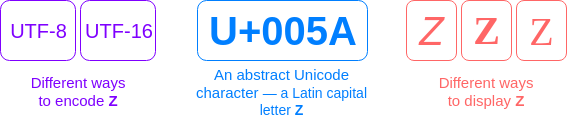

The diagram above was exported from draw.io. Its source (the exported page's mxGraphModel, read from the mxfile embedded in the PNG):
<mxGraphModel dx="825" dy="383" grid="1" gridSize="10" guides="1" tooltips="1" connect="1" arrows="1" fold="1" page="1" pageScale="1" pageWidth="850" pageHeight="1100" math="0" shadow="0">
  <root>
    <mxCell id="0" />
    <mxCell id="1" parent="0" />
    <mxCell id="l8phvHNRxGE0tcdVF3m6-4" value="&lt;span style=&quot;font-size: 15px&quot;&gt;An abstract Unicode character&amp;nbsp;&lt;/span&gt;&lt;span style=&quot;font-family: sans-serif ; font-size: 14px ; background-color: rgb(255 , 255 , 255)&quot;&gt;—&lt;/span&gt;&lt;span style=&quot;font-family: sans-serif ; font-size: 14px ; background-color: rgb(255 , 255 , 255)&quot;&gt;&amp;nbsp;a Latin capital letter &lt;b&gt;Z&lt;/b&gt;&lt;/span&gt;" style="text;html=1;strokeColor=none;fillColor=none;align=center;verticalAlign=middle;whiteSpace=wrap;rounded=0;fontColor=#007FFF;" vertex="1" parent="1">
      <mxGeometry x="346" y="244" width="181" height="60" as="geometry" />
    </mxCell>
    <mxCell id="l8phvHNRxGE0tcdVF3m6-7" value="&lt;font size=&quot;1&quot;&gt;&lt;b style=&quot;font-size: 40px&quot;&gt;U+005A&lt;/b&gt;&lt;/font&gt;" style="text;html=1;strokeColor=#007FFF;fillColor=none;align=center;verticalAlign=middle;whiteSpace=wrap;rounded=1;fontColor=#007FFF;" vertex="1" parent="1">
      <mxGeometry x="352" y="184" width="170" height="60" as="geometry" />
    </mxCell>
    <mxCell id="l8phvHNRxGE0tcdVF3m6-12" value="&lt;span style=&quot;font-size: 40px&quot;&gt;&lt;font face=&quot;Verdana&quot; color=&quot;#ff6666&quot;&gt;Z&lt;/font&gt;&lt;/span&gt;" style="rounded=1;whiteSpace=wrap;html=1;strokeColor=#FF6666;fillColor=none;fontColor=#007FFF;fontFamily=Helvetica;" vertex="1" parent="1">
      <mxGeometry x="671" y="184" width="50" height="60" as="geometry" />
    </mxCell>
    <mxCell id="l8phvHNRxGE0tcdVF3m6-13" value="&lt;font style=&quot;font-size: 40px&quot; color=&quot;#ff6666&quot;&gt;&lt;i&gt;Z&lt;/i&gt;&lt;/font&gt;" style="rounded=1;whiteSpace=wrap;html=1;strokeColor=#FF6666;fillColor=none;fontColor=#007FFF;" vertex="1" parent="1">
      <mxGeometry x="561" y="184" width="50" height="60" as="geometry" />
    </mxCell>
    <mxCell id="l8phvHNRxGE0tcdVF3m6-14" value="&lt;font style=&quot;font-size: 40px&quot; face=&quot;Verdana&quot; color=&quot;#ff6666&quot;&gt;&lt;b&gt;Z&lt;/b&gt;&lt;/font&gt;" style="rounded=1;whiteSpace=wrap;html=1;strokeColor=#FF6666;fillColor=none;fontColor=#007FFF;" vertex="1" parent="1">
      <mxGeometry x="616" y="184" width="50" height="60" as="geometry" />
    </mxCell>
    <mxCell id="l8phvHNRxGE0tcdVF3m6-15" value="&lt;font color=&quot;#ff6666&quot; style=&quot;font-size: 15px&quot;&gt;Different ways to display &lt;b&gt;Z&lt;/b&gt;&lt;/font&gt;" style="text;html=1;strokeColor=none;fillColor=none;align=center;verticalAlign=middle;whiteSpace=wrap;rounded=0;fontColor=#007FFF;" vertex="1" parent="1">
      <mxGeometry x="589" y="254" width="104" height="40" as="geometry" />
    </mxCell>
    <mxCell id="l8phvHNRxGE0tcdVF3m6-16" value="&lt;font style=&quot;font-size: 20px&quot;&gt;UTF-8&lt;/font&gt;" style="rounded=1;whiteSpace=wrap;html=1;strokeColor=#7F00FF;fillColor=none;fontColor=#7F00FF;" vertex="1" parent="1">
      <mxGeometry x="155" y="184" width="75" height="60" as="geometry" />
    </mxCell>
    <mxCell id="l8phvHNRxGE0tcdVF3m6-17" value="&lt;font style=&quot;font-size: 20px&quot;&gt;UTF-16&lt;/font&gt;" style="rounded=1;whiteSpace=wrap;html=1;strokeColor=#7F00FF;fillColor=none;fontColor=#7F00FF;" vertex="1" parent="1">
      <mxGeometry x="235" y="184" width="75" height="60" as="geometry" />
    </mxCell>
    <mxCell id="l8phvHNRxGE0tcdVF3m6-18" value="&lt;font style=&quot;font-size: 15px&quot;&gt;Different ways to encode &lt;b&gt;Z&lt;/b&gt;&lt;/font&gt;" style="text;html=1;strokeColor=none;fillColor=none;align=center;verticalAlign=middle;whiteSpace=wrap;rounded=0;fontColor=#7F00FF;" vertex="1" parent="1">
      <mxGeometry x="177" y="254" width="112" height="40" as="geometry" />
    </mxCell>
  </root>
</mxGraphModel>